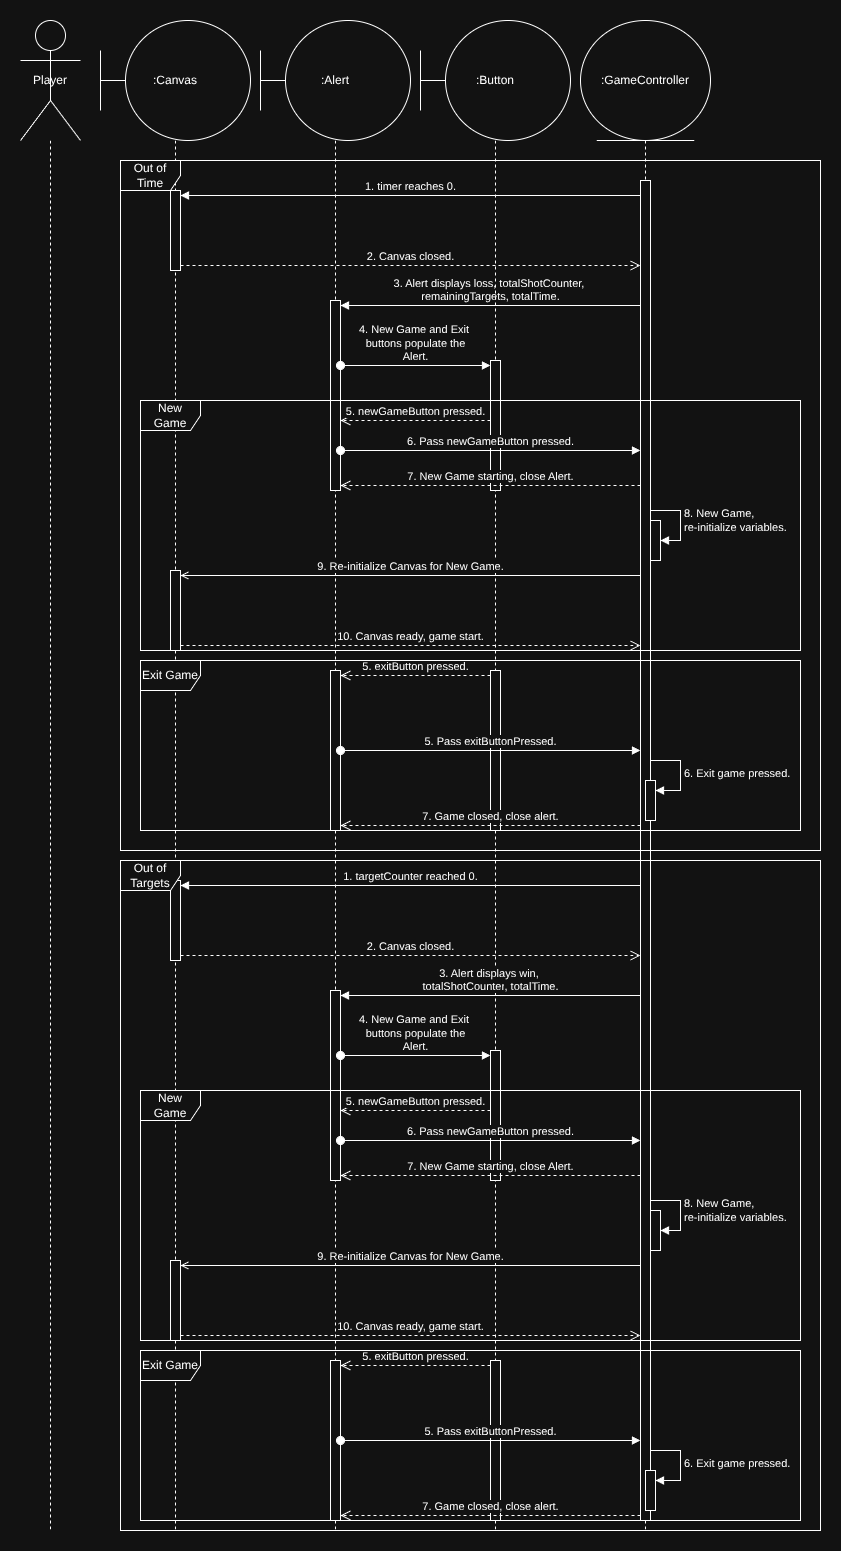

The diagram above was exported from draw.io. Its source (the exported page's mxGraphModel, read from the mxfile embedded in the PNG):
<mxGraphModel dx="1426" dy="843" grid="1" gridSize="10" guides="1" tooltips="1" connect="1" arrows="1" fold="1" page="0" pageScale="1" pageWidth="1920" pageHeight="1200" math="0" shadow="0">
  <root>
    <mxCell id="0" />
    <mxCell id="1" parent="0" />
    <mxCell id="q0g-cjcf5t098r4L7grX-4" parent="1" style="shape=umlLifeline;perimeter=lifelinePerimeter;whiteSpace=wrap;html=1;container=1;dropTarget=0;collapsible=0;recursiveResize=0;outlineConnect=0;portConstraint=eastwest;newEdgeStyle={&quot;curved&quot;:0,&quot;rounded&quot;:0};participant=umlEntity;size=120;" value=":GameController" vertex="1">
      <mxGeometry height="1510" width="130" x="600" as="geometry" />
    </mxCell>
    <mxCell id="q0g-cjcf5t098r4L7grX-99" parent="q0g-cjcf5t098r4L7grX-4" style="html=1;points=[[0,0,0,0,5],[0,1,0,0,-5],[1,0,0,0,5],[1,1,0,0,-5]];perimeter=orthogonalPerimeter;outlineConnect=0;targetShapes=umlLifeline;portConstraint=eastwest;newEdgeStyle={&quot;curved&quot;:0,&quot;rounded&quot;:0};" value="" vertex="1">
      <mxGeometry height="1340" width="10" x="60" y="160" as="geometry" />
    </mxCell>
    <mxCell id="q0g-cjcf5t098r4L7grX-113" parent="q0g-cjcf5t098r4L7grX-4" style="html=1;points=[[0,0,0,0,5],[0,1,0,0,-5],[1,0,0,0,5],[1,1,0,0,-5]];perimeter=orthogonalPerimeter;outlineConnect=0;targetShapes=umlLifeline;portConstraint=eastwest;newEdgeStyle={&quot;curved&quot;:0,&quot;rounded&quot;:0};" value="" vertex="1">
      <mxGeometry height="40" width="10" x="70" y="500" as="geometry" />
    </mxCell>
    <mxCell id="q0g-cjcf5t098r4L7grX-114" edge="1" parent="q0g-cjcf5t098r4L7grX-4" style="html=1;align=left;spacingLeft=2;endArrow=block;rounded=0;edgeStyle=orthogonalEdgeStyle;curved=0;rounded=0;" target="q0g-cjcf5t098r4L7grX-113" value="8. New Game,&lt;div&gt;re-initialize variables.&lt;/div&gt;">
      <mxGeometry relative="1" as="geometry">
        <mxPoint as="offset" />
        <Array as="points">
          <mxPoint x="70" y="490" />
          <mxPoint x="100" y="490" />
          <mxPoint x="100" y="520" />
        </Array>
        <mxPoint x="70" y="490" as="sourcePoint" />
      </mxGeometry>
    </mxCell>
    <mxCell id="q0g-cjcf5t098r4L7grX-128" parent="q0g-cjcf5t098r4L7grX-4" style="html=1;points=[[0,0,0,0,5],[0,1,0,0,-5],[1,0,0,0,5],[1,1,0,0,-5]];perimeter=orthogonalPerimeter;outlineConnect=0;targetShapes=umlLifeline;portConstraint=eastwest;newEdgeStyle={&quot;curved&quot;:0,&quot;rounded&quot;:0};" value="" vertex="1">
      <mxGeometry height="40" width="10" x="65" y="760" as="geometry" />
    </mxCell>
    <mxCell id="q0g-cjcf5t098r4L7grX-129" edge="1" parent="q0g-cjcf5t098r4L7grX-4" style="html=1;align=left;spacingLeft=2;endArrow=block;rounded=0;edgeStyle=orthogonalEdgeStyle;curved=0;rounded=0;" target="q0g-cjcf5t098r4L7grX-128" value="6. Exit game pressed.">
      <mxGeometry relative="1" as="geometry">
        <Array as="points">
          <mxPoint x="100" y="770" />
        </Array>
        <mxPoint x="70" y="740" as="sourcePoint" />
      </mxGeometry>
    </mxCell>
    <mxCell id="q0g-cjcf5t098r4L7grX-8" parent="1" style="shape=umlLifeline;perimeter=lifelinePerimeter;whiteSpace=wrap;html=1;container=1;dropTarget=0;collapsible=0;recursiveResize=0;outlineConnect=0;portConstraint=eastwest;newEdgeStyle={&quot;curved&quot;:0,&quot;rounded&quot;:0};participant=umlBoundary;size=120;align=center;" value=":Canvas" vertex="1">
      <mxGeometry height="1510" width="150" x="120" as="geometry" />
    </mxCell>
    <mxCell id="q0g-cjcf5t098r4L7grX-95" parent="q0g-cjcf5t098r4L7grX-8" style="html=1;points=[[0,0,0,0,5],[0,1,0,0,-5],[1,0,0,0,5],[1,1,0,0,-5]];perimeter=orthogonalPerimeter;outlineConnect=0;targetShapes=umlLifeline;portConstraint=eastwest;newEdgeStyle={&quot;curved&quot;:0,&quot;rounded&quot;:0};" value="" vertex="1">
      <mxGeometry height="80" width="10" x="70" y="170" as="geometry" />
    </mxCell>
    <mxCell id="q0g-cjcf5t098r4L7grX-116" parent="q0g-cjcf5t098r4L7grX-8" style="html=1;points=[[0,0,0,0,5],[0,1,0,0,-5],[1,0,0,0,5],[1,1,0,0,-5]];perimeter=orthogonalPerimeter;outlineConnect=0;targetShapes=umlLifeline;portConstraint=eastwest;newEdgeStyle={&quot;curved&quot;:0,&quot;rounded&quot;:0};" value="" vertex="1">
      <mxGeometry height="80" width="10" x="70" y="550" as="geometry" />
    </mxCell>
    <mxCell id="q0g-cjcf5t098r4L7grX-12" parent="1" style="shape=umlLifeline;perimeter=lifelinePerimeter;whiteSpace=wrap;html=1;container=1;dropTarget=0;collapsible=0;recursiveResize=0;outlineConnect=0;portConstraint=eastwest;newEdgeStyle={&quot;curved&quot;:0,&quot;rounded&quot;:0};participant=umlActor;size=120;" value="Player" vertex="1">
      <mxGeometry height="1510" width="60" x="40" as="geometry" />
    </mxCell>
    <mxCell id="q0g-cjcf5t098r4L7grX-96" edge="1" parent="1" source="q0g-cjcf5t098r4L7grX-99" style="html=1;verticalAlign=bottom;endArrow=block;curved=0;rounded=0;entryX=1;entryY=0;entryDx=0;entryDy=5;" target="q0g-cjcf5t098r4L7grX-95" value="1. timer reaches 0.">
      <mxGeometry relative="1" as="geometry">
        <mxPoint x="270" y="175" as="sourcePoint" />
      </mxGeometry>
    </mxCell>
    <mxCell id="q0g-cjcf5t098r4L7grX-97" edge="1" parent="1" source="q0g-cjcf5t098r4L7grX-95" style="html=1;verticalAlign=bottom;endArrow=open;dashed=1;endSize=8;curved=0;rounded=0;exitX=1;exitY=1;exitDx=0;exitDy=-5;" target="q0g-cjcf5t098r4L7grX-99" value="2. Canvas closed.">
      <mxGeometry relative="1" as="geometry">
        <mxPoint x="270" y="245" as="targetPoint" />
      </mxGeometry>
    </mxCell>
    <mxCell id="q0g-cjcf5t098r4L7grX-100" parent="1" style="shape=umlLifeline;perimeter=lifelinePerimeter;whiteSpace=wrap;html=1;container=1;dropTarget=0;collapsible=0;recursiveResize=0;outlineConnect=0;portConstraint=eastwest;newEdgeStyle={&quot;curved&quot;:0,&quot;rounded&quot;:0};participant=umlBoundary;size=120;align=center;" value=":Alert" vertex="1">
      <mxGeometry height="1510" width="150" x="280" as="geometry" />
    </mxCell>
    <mxCell id="q0g-cjcf5t098r4L7grX-102" parent="q0g-cjcf5t098r4L7grX-100" style="html=1;points=[[0,0,0,0,5],[0,1,0,0,-5],[1,0,0,0,5],[1,1,0,0,-5]];perimeter=orthogonalPerimeter;outlineConnect=0;targetShapes=umlLifeline;portConstraint=eastwest;newEdgeStyle={&quot;curved&quot;:0,&quot;rounded&quot;:0};" value="" vertex="1">
      <mxGeometry height="190" width="10" x="70" y="280" as="geometry" />
    </mxCell>
    <mxCell id="q0g-cjcf5t098r4L7grX-122" parent="q0g-cjcf5t098r4L7grX-100" style="html=1;points=[[0,0,0,0,5],[0,1,0,0,-5],[1,0,0,0,5],[1,1,0,0,-5]];perimeter=orthogonalPerimeter;outlineConnect=0;targetShapes=umlLifeline;portConstraint=eastwest;newEdgeStyle={&quot;curved&quot;:0,&quot;rounded&quot;:0};" value="" vertex="1">
      <mxGeometry height="160" width="10" x="70" y="650" as="geometry" />
    </mxCell>
    <mxCell id="q0g-cjcf5t098r4L7grX-103" edge="1" parent="1" source="q0g-cjcf5t098r4L7grX-99" style="html=1;verticalAlign=bottom;endArrow=block;curved=0;rounded=0;entryX=1;entryY=0;entryDx=0;entryDy=5;" target="q0g-cjcf5t098r4L7grX-102" value="3. Alert displays loss, totalShotCounter,&amp;nbsp;&lt;div&gt;remainingTargets, totalTime.&lt;/div&gt;">
      <mxGeometry relative="1" as="geometry">
        <mxPoint as="offset" />
        <mxPoint x="430" y="285" as="sourcePoint" />
      </mxGeometry>
    </mxCell>
    <mxCell id="q0g-cjcf5t098r4L7grX-105" parent="1" style="shape=umlLifeline;perimeter=lifelinePerimeter;whiteSpace=wrap;html=1;container=1;dropTarget=0;collapsible=0;recursiveResize=0;outlineConnect=0;portConstraint=eastwest;newEdgeStyle={&quot;curved&quot;:0,&quot;rounded&quot;:0};participant=umlBoundary;size=120;align=center;" value=":Button" vertex="1">
      <mxGeometry height="1510" width="150" x="440" as="geometry" />
    </mxCell>
    <mxCell id="q0g-cjcf5t098r4L7grX-109" parent="q0g-cjcf5t098r4L7grX-105" style="html=1;points=[[0,0,0,0,5],[0,1,0,0,-5],[1,0,0,0,5],[1,1,0,0,-5]];perimeter=orthogonalPerimeter;outlineConnect=0;targetShapes=umlLifeline;portConstraint=eastwest;newEdgeStyle={&quot;curved&quot;:0,&quot;rounded&quot;:0};" value="" vertex="1">
      <mxGeometry height="130" width="10" x="70" y="340" as="geometry" />
    </mxCell>
    <mxCell id="q0g-cjcf5t098r4L7grX-123" parent="q0g-cjcf5t098r4L7grX-105" style="html=1;points=[[0,0,0,0,5],[0,1,0,0,-5],[1,0,0,0,5],[1,1,0,0,-5]];perimeter=orthogonalPerimeter;outlineConnect=0;targetShapes=umlLifeline;portConstraint=eastwest;newEdgeStyle={&quot;curved&quot;:0,&quot;rounded&quot;:0};" value="" vertex="1">
      <mxGeometry height="160" width="10" x="70" y="650" as="geometry" />
    </mxCell>
    <mxCell id="q0g-cjcf5t098r4L7grX-110" edge="1" parent="1" source="q0g-cjcf5t098r4L7grX-102" style="html=1;verticalAlign=bottom;startArrow=oval;endArrow=block;startSize=8;curved=0;rounded=0;entryX=0;entryY=0;entryDx=0;entryDy=5;" target="q0g-cjcf5t098r4L7grX-109" value="4. New Game and Exit&amp;nbsp;&lt;div&gt;buttons populate the&lt;/div&gt;&lt;div&gt;Alert.&lt;/div&gt;">
      <mxGeometry relative="1" as="geometry">
        <mxPoint x="440" y="320" as="sourcePoint" />
      </mxGeometry>
    </mxCell>
    <mxCell id="q0g-cjcf5t098r4L7grX-111" edge="1" parent="1" style="html=1;verticalAlign=bottom;endArrow=open;dashed=1;endSize=8;curved=0;rounded=0;" value="5. newGameButton pressed.">
      <mxGeometry relative="1" as="geometry">
        <mxPoint x="510" y="400" as="sourcePoint" />
        <mxPoint x="360" y="400" as="targetPoint" />
      </mxGeometry>
    </mxCell>
    <mxCell id="q0g-cjcf5t098r4L7grX-112" edge="1" parent="1" style="html=1;verticalAlign=bottom;startArrow=oval;startFill=1;endArrow=block;startSize=8;curved=0;rounded=0;" value="6. Pass newGameButton pressed.">
      <mxGeometry relative="1" width="60" as="geometry">
        <mxPoint x="360" y="430" as="sourcePoint" />
        <mxPoint x="660" y="430" as="targetPoint" />
      </mxGeometry>
    </mxCell>
    <mxCell id="q0g-cjcf5t098r4L7grX-115" edge="1" parent="1" source="q0g-cjcf5t098r4L7grX-99" style="html=1;verticalAlign=bottom;endArrow=open;curved=0;rounded=0;entryX=1;entryY=0;entryDx=0;entryDy=5;entryPerimeter=0;" target="q0g-cjcf5t098r4L7grX-116" value="9. Re-initialize Canvas for New Game.">
      <mxGeometry relative="1" as="geometry">
        <mxPoint x="660" y="560" as="sourcePoint" />
        <mxPoint x="198.13999999999987" y="560" as="targetPoint" />
      </mxGeometry>
    </mxCell>
    <mxCell id="q0g-cjcf5t098r4L7grX-119" edge="1" parent="1" source="q0g-cjcf5t098r4L7grX-99" style="html=1;verticalAlign=bottom;endArrow=open;dashed=1;endSize=8;curved=0;rounded=0;entryX=1;entryY=1;entryDx=0;entryDy=-5;entryPerimeter=0;" target="q0g-cjcf5t098r4L7grX-102" value="7. New Game starting, close Alert.">
      <mxGeometry relative="1" as="geometry">
        <mxPoint x="660" y="460" as="sourcePoint" />
        <mxPoint x="360" y="460" as="targetPoint" />
      </mxGeometry>
    </mxCell>
    <mxCell id="q0g-cjcf5t098r4L7grX-120" edge="1" parent="1" source="q0g-cjcf5t098r4L7grX-116" style="html=1;verticalAlign=bottom;endArrow=open;dashed=1;endSize=8;curved=0;rounded=0;exitX=1;exitY=1;exitDx=0;exitDy=-5;exitPerimeter=0;" target="q0g-cjcf5t098r4L7grX-99" value="10. Canvas ready, game start.">
      <mxGeometry relative="1" as="geometry">
        <mxPoint x="350" y="620" as="sourcePoint" />
        <mxPoint x="270" y="620" as="targetPoint" />
      </mxGeometry>
    </mxCell>
    <mxCell id="q0g-cjcf5t098r4L7grX-121" parent="1" style="shape=umlFrame;whiteSpace=wrap;html=1;pointerEvents=0;" value="New Game" vertex="1">
      <mxGeometry height="250" width="660" x="160" y="380" as="geometry" />
    </mxCell>
    <mxCell id="q0g-cjcf5t098r4L7grX-124" edge="1" parent="1" source="q0g-cjcf5t098r4L7grX-123" style="html=1;verticalAlign=bottom;endArrow=open;dashed=1;endSize=8;curved=0;rounded=0;exitX=0;exitY=0;exitDx=0;exitDy=5;exitPerimeter=0;entryX=1;entryY=0;entryDx=0;entryDy=5;entryPerimeter=0;" target="q0g-cjcf5t098r4L7grX-122" value="5. exitButton pressed.">
      <mxGeometry relative="1" as="geometry">
        <mxPoint x="490" y="680" as="sourcePoint" />
        <mxPoint x="410" y="680" as="targetPoint" />
      </mxGeometry>
    </mxCell>
    <mxCell id="q0g-cjcf5t098r4L7grX-125" edge="1" parent="1" source="q0g-cjcf5t098r4L7grX-122" style="html=1;verticalAlign=bottom;startArrow=oval;startFill=1;endArrow=block;startSize=8;curved=0;rounded=0;" target="q0g-cjcf5t098r4L7grX-99" value="5. Pass exitButtonPressed.">
      <mxGeometry relative="1" width="60" as="geometry">
        <mxPoint x="370" y="680" as="sourcePoint" />
        <mxPoint x="430" y="680" as="targetPoint" />
      </mxGeometry>
    </mxCell>
    <mxCell id="q0g-cjcf5t098r4L7grX-131" edge="1" parent="1" source="q0g-cjcf5t098r4L7grX-99" style="html=1;verticalAlign=bottom;endArrow=open;dashed=1;endSize=8;curved=0;rounded=0;entryX=1;entryY=1;entryDx=0;entryDy=-5;entryPerimeter=0;" target="q0g-cjcf5t098r4L7grX-122" value="7. Game closed, close alert.">
      <mxGeometry relative="1" as="geometry">
        <mxPoint x="650" y="810" as="sourcePoint" />
        <mxPoint x="570" y="810" as="targetPoint" />
      </mxGeometry>
    </mxCell>
    <mxCell id="q0g-cjcf5t098r4L7grX-132" parent="1" style="shape=umlFrame;whiteSpace=wrap;html=1;pointerEvents=0;" value="Exit Game" vertex="1">
      <mxGeometry height="170" width="660" x="160" y="640" as="geometry" />
    </mxCell>
    <mxCell id="q0g-cjcf5t098r4L7grX-133" parent="1" style="html=1;points=[[0,0,0,0,5],[0,1,0,0,-5],[1,0,0,0,5],[1,1,0,0,-5]];perimeter=orthogonalPerimeter;outlineConnect=0;targetShapes=umlLifeline;portConstraint=eastwest;newEdgeStyle={&quot;curved&quot;:0,&quot;rounded&quot;:0};" value="" vertex="1">
      <mxGeometry height="40" width="10" x="670" y="1190" as="geometry" />
    </mxCell>
    <mxCell id="q0g-cjcf5t098r4L7grX-134" edge="1" parent="1" style="html=1;align=left;spacingLeft=2;endArrow=block;rounded=0;edgeStyle=orthogonalEdgeStyle;curved=0;rounded=0;" target="q0g-cjcf5t098r4L7grX-133" value="8. New Game,&lt;div&gt;re-initialize variables.&lt;/div&gt;">
      <mxGeometry relative="1" as="geometry">
        <mxPoint as="offset" />
        <Array as="points">
          <mxPoint x="670" y="1180" />
          <mxPoint x="700" y="1180" />
          <mxPoint x="700" y="1210" />
        </Array>
        <mxPoint x="670" y="1180" as="sourcePoint" />
      </mxGeometry>
    </mxCell>
    <mxCell id="q0g-cjcf5t098r4L7grX-135" parent="1" style="html=1;points=[[0,0,0,0,5],[0,1,0,0,-5],[1,0,0,0,5],[1,1,0,0,-5]];perimeter=orthogonalPerimeter;outlineConnect=0;targetShapes=umlLifeline;portConstraint=eastwest;newEdgeStyle={&quot;curved&quot;:0,&quot;rounded&quot;:0};" value="" vertex="1">
      <mxGeometry height="40" width="10" x="665" y="1450" as="geometry" />
    </mxCell>
    <mxCell id="q0g-cjcf5t098r4L7grX-136" edge="1" parent="1" style="html=1;align=left;spacingLeft=2;endArrow=block;rounded=0;edgeStyle=orthogonalEdgeStyle;curved=0;rounded=0;" target="q0g-cjcf5t098r4L7grX-135" value="6. Exit game pressed.">
      <mxGeometry relative="1" as="geometry">
        <Array as="points">
          <mxPoint x="700" y="1460" />
        </Array>
        <mxPoint x="670" y="1430" as="sourcePoint" />
      </mxGeometry>
    </mxCell>
    <mxCell id="q0g-cjcf5t098r4L7grX-137" parent="1" style="html=1;points=[[0,0,0,0,5],[0,1,0,0,-5],[1,0,0,0,5],[1,1,0,0,-5]];perimeter=orthogonalPerimeter;outlineConnect=0;targetShapes=umlLifeline;portConstraint=eastwest;newEdgeStyle={&quot;curved&quot;:0,&quot;rounded&quot;:0};" value="" vertex="1">
      <mxGeometry height="80" width="10" x="190" y="860" as="geometry" />
    </mxCell>
    <mxCell id="q0g-cjcf5t098r4L7grX-138" parent="1" style="html=1;points=[[0,0,0,0,5],[0,1,0,0,-5],[1,0,0,0,5],[1,1,0,0,-5]];perimeter=orthogonalPerimeter;outlineConnect=0;targetShapes=umlLifeline;portConstraint=eastwest;newEdgeStyle={&quot;curved&quot;:0,&quot;rounded&quot;:0};" value="" vertex="1">
      <mxGeometry height="80" width="10" x="190" y="1240" as="geometry" />
    </mxCell>
    <mxCell id="q0g-cjcf5t098r4L7grX-139" edge="1" parent="1" style="html=1;verticalAlign=bottom;endArrow=block;curved=0;rounded=0;entryX=1;entryY=0;entryDx=0;entryDy=5;" target="q0g-cjcf5t098r4L7grX-137" value="1. targetCounter reached 0.">
      <mxGeometry relative="1" as="geometry">
        <mxPoint x="660" y="865" as="sourcePoint" />
      </mxGeometry>
    </mxCell>
    <mxCell id="q0g-cjcf5t098r4L7grX-140" edge="1" parent="1" source="q0g-cjcf5t098r4L7grX-137" style="html=1;verticalAlign=bottom;endArrow=open;dashed=1;endSize=8;curved=0;rounded=0;exitX=1;exitY=1;exitDx=0;exitDy=-5;" value="2. Canvas closed.">
      <mxGeometry relative="1" as="geometry">
        <mxPoint x="660" y="935" as="targetPoint" />
      </mxGeometry>
    </mxCell>
    <mxCell id="q0g-cjcf5t098r4L7grX-141" parent="1" style="html=1;points=[[0,0,0,0,5],[0,1,0,0,-5],[1,0,0,0,5],[1,1,0,0,-5]];perimeter=orthogonalPerimeter;outlineConnect=0;targetShapes=umlLifeline;portConstraint=eastwest;newEdgeStyle={&quot;curved&quot;:0,&quot;rounded&quot;:0};" value="" vertex="1">
      <mxGeometry height="190" width="10" x="350" y="970" as="geometry" />
    </mxCell>
    <mxCell id="q0g-cjcf5t098r4L7grX-142" parent="1" style="html=1;points=[[0,0,0,0,5],[0,1,0,0,-5],[1,0,0,0,5],[1,1,0,0,-5]];perimeter=orthogonalPerimeter;outlineConnect=0;targetShapes=umlLifeline;portConstraint=eastwest;newEdgeStyle={&quot;curved&quot;:0,&quot;rounded&quot;:0};" value="" vertex="1">
      <mxGeometry height="160" width="10" x="350" y="1340" as="geometry" />
    </mxCell>
    <mxCell id="q0g-cjcf5t098r4L7grX-143" edge="1" parent="1" style="html=1;verticalAlign=bottom;endArrow=block;curved=0;rounded=0;entryX=1;entryY=0;entryDx=0;entryDy=5;" target="q0g-cjcf5t098r4L7grX-141" value="3. Alert displays win,&amp;nbsp;&lt;div&gt;totalShotCounter&lt;span style=&quot;background-color: light-dark(#ffffff, var(--ge-dark-color, #121212)); color: light-dark(rgb(0, 0, 0), rgb(255, 255, 255));&quot;&gt;, totalTime.&lt;/span&gt;&lt;/div&gt;">
      <mxGeometry relative="1" as="geometry">
        <mxPoint as="offset" />
        <mxPoint x="660" y="975" as="sourcePoint" />
      </mxGeometry>
    </mxCell>
    <mxCell id="q0g-cjcf5t098r4L7grX-144" parent="1" style="html=1;points=[[0,0,0,0,5],[0,1,0,0,-5],[1,0,0,0,5],[1,1,0,0,-5]];perimeter=orthogonalPerimeter;outlineConnect=0;targetShapes=umlLifeline;portConstraint=eastwest;newEdgeStyle={&quot;curved&quot;:0,&quot;rounded&quot;:0};" value="" vertex="1">
      <mxGeometry height="130" width="10" x="510" y="1030" as="geometry" />
    </mxCell>
    <mxCell id="q0g-cjcf5t098r4L7grX-145" parent="1" style="html=1;points=[[0,0,0,0,5],[0,1,0,0,-5],[1,0,0,0,5],[1,1,0,0,-5]];perimeter=orthogonalPerimeter;outlineConnect=0;targetShapes=umlLifeline;portConstraint=eastwest;newEdgeStyle={&quot;curved&quot;:0,&quot;rounded&quot;:0};" value="" vertex="1">
      <mxGeometry height="160" width="10" x="510" y="1340" as="geometry" />
    </mxCell>
    <mxCell id="q0g-cjcf5t098r4L7grX-146" edge="1" parent="1" source="q0g-cjcf5t098r4L7grX-141" style="html=1;verticalAlign=bottom;startArrow=oval;endArrow=block;startSize=8;curved=0;rounded=0;entryX=0;entryY=0;entryDx=0;entryDy=5;" target="q0g-cjcf5t098r4L7grX-144" value="4. New Game and Exit&amp;nbsp;&lt;div&gt;buttons populate the&lt;/div&gt;&lt;div&gt;Alert.&lt;/div&gt;">
      <mxGeometry relative="1" as="geometry">
        <mxPoint x="440" y="1010" as="sourcePoint" />
      </mxGeometry>
    </mxCell>
    <mxCell id="q0g-cjcf5t098r4L7grX-147" edge="1" parent="1" style="html=1;verticalAlign=bottom;endArrow=open;dashed=1;endSize=8;curved=0;rounded=0;" value="5. newGameButton pressed.">
      <mxGeometry relative="1" as="geometry">
        <mxPoint x="510" y="1090" as="sourcePoint" />
        <mxPoint x="360" y="1090" as="targetPoint" />
      </mxGeometry>
    </mxCell>
    <mxCell id="q0g-cjcf5t098r4L7grX-148" edge="1" parent="1" style="html=1;verticalAlign=bottom;startArrow=oval;startFill=1;endArrow=block;startSize=8;curved=0;rounded=0;" value="6. Pass newGameButton pressed.">
      <mxGeometry relative="1" width="60" as="geometry">
        <mxPoint x="360" y="1120" as="sourcePoint" />
        <mxPoint x="660" y="1120" as="targetPoint" />
      </mxGeometry>
    </mxCell>
    <mxCell id="q0g-cjcf5t098r4L7grX-149" edge="1" parent="1" style="html=1;verticalAlign=bottom;endArrow=open;curved=0;rounded=0;entryX=1;entryY=0;entryDx=0;entryDy=5;entryPerimeter=0;" target="q0g-cjcf5t098r4L7grX-138" value="9. Re-initialize Canvas for New Game.">
      <mxGeometry relative="1" as="geometry">
        <mxPoint x="660" y="1245" as="sourcePoint" />
        <mxPoint x="198.13999999999987" y="1250" as="targetPoint" />
      </mxGeometry>
    </mxCell>
    <mxCell id="q0g-cjcf5t098r4L7grX-150" edge="1" parent="1" style="html=1;verticalAlign=bottom;endArrow=open;dashed=1;endSize=8;curved=0;rounded=0;entryX=1;entryY=1;entryDx=0;entryDy=-5;entryPerimeter=0;" target="q0g-cjcf5t098r4L7grX-141" value="7. New Game starting, close Alert.">
      <mxGeometry relative="1" as="geometry">
        <mxPoint x="660" y="1155" as="sourcePoint" />
        <mxPoint x="360" y="1150" as="targetPoint" />
      </mxGeometry>
    </mxCell>
    <mxCell id="q0g-cjcf5t098r4L7grX-151" edge="1" parent="1" source="q0g-cjcf5t098r4L7grX-138" style="html=1;verticalAlign=bottom;endArrow=open;dashed=1;endSize=8;curved=0;rounded=0;exitX=1;exitY=1;exitDx=0;exitDy=-5;exitPerimeter=0;" value="10. Canvas ready, game start.">
      <mxGeometry relative="1" as="geometry">
        <mxPoint x="350" y="1310" as="sourcePoint" />
        <mxPoint x="660" y="1315" as="targetPoint" />
      </mxGeometry>
    </mxCell>
    <mxCell id="q0g-cjcf5t098r4L7grX-152" parent="1" style="shape=umlFrame;whiteSpace=wrap;html=1;pointerEvents=0;" value="New Game" vertex="1">
      <mxGeometry height="250" width="660" x="160" y="1070" as="geometry" />
    </mxCell>
    <mxCell id="q0g-cjcf5t098r4L7grX-153" edge="1" parent="1" source="q0g-cjcf5t098r4L7grX-145" style="html=1;verticalAlign=bottom;endArrow=open;dashed=1;endSize=8;curved=0;rounded=0;exitX=0;exitY=0;exitDx=0;exitDy=5;exitPerimeter=0;entryX=1;entryY=0;entryDx=0;entryDy=5;entryPerimeter=0;" target="q0g-cjcf5t098r4L7grX-142" value="5. exitButton pressed.">
      <mxGeometry relative="1" as="geometry">
        <mxPoint x="490" y="1370" as="sourcePoint" />
        <mxPoint x="410" y="1370" as="targetPoint" />
      </mxGeometry>
    </mxCell>
    <mxCell id="q0g-cjcf5t098r4L7grX-154" edge="1" parent="1" source="q0g-cjcf5t098r4L7grX-142" style="html=1;verticalAlign=bottom;startArrow=oval;startFill=1;endArrow=block;startSize=8;curved=0;rounded=0;" value="5. Pass exitButtonPressed.">
      <mxGeometry relative="1" width="60" as="geometry">
        <mxPoint x="370" y="1370" as="sourcePoint" />
        <mxPoint x="660" y="1420" as="targetPoint" />
      </mxGeometry>
    </mxCell>
    <mxCell id="q0g-cjcf5t098r4L7grX-155" edge="1" parent="1" style="html=1;verticalAlign=bottom;endArrow=open;dashed=1;endSize=8;curved=0;rounded=0;entryX=1;entryY=1;entryDx=0;entryDy=-5;entryPerimeter=0;" target="q0g-cjcf5t098r4L7grX-142" value="7. Game closed, close alert.">
      <mxGeometry relative="1" as="geometry">
        <mxPoint x="660" y="1495" as="sourcePoint" />
        <mxPoint x="570" y="1500" as="targetPoint" />
      </mxGeometry>
    </mxCell>
    <mxCell id="q0g-cjcf5t098r4L7grX-156" parent="1" style="shape=umlFrame;whiteSpace=wrap;html=1;pointerEvents=0;" value="Exit Game" vertex="1">
      <mxGeometry height="170" width="660" x="160" y="1330" as="geometry" />
    </mxCell>
    <mxCell id="q0g-cjcf5t098r4L7grX-157" parent="1" style="shape=umlFrame;whiteSpace=wrap;html=1;pointerEvents=0;" value="Out of Time" vertex="1">
      <mxGeometry height="690" width="700" x="140" y="140" as="geometry" />
    </mxCell>
    <mxCell id="q0g-cjcf5t098r4L7grX-158" parent="1" style="shape=umlFrame;whiteSpace=wrap;html=1;pointerEvents=0;" value="Out of Targets" vertex="1">
      <mxGeometry height="670" width="700" x="140" y="840" as="geometry" />
    </mxCell>
  </root>
</mxGraphModel>